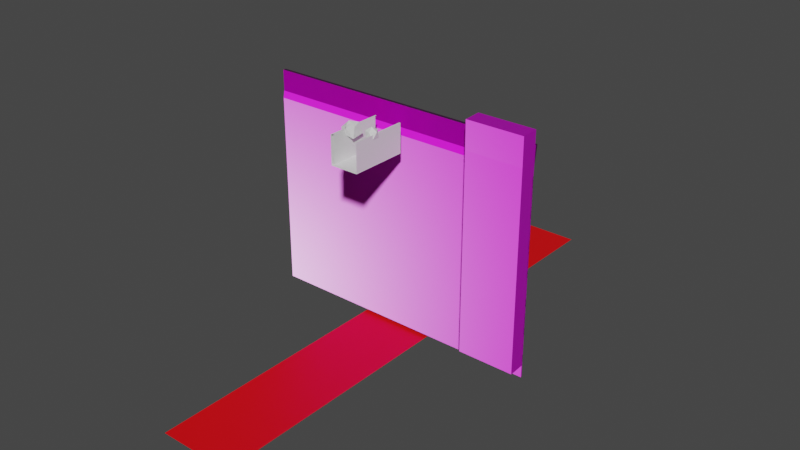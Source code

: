 # Source: cliff_front_01.blend  (saved by Blender 3.6.13; exported with 4.5.12 LTS)
import bpy
from mathutils import Matrix  # noqa: F401  (used for matrix-valued properties, if any)

bpy.ops.wm.read_factory_settings(use_empty=True)
scene = bpy.context.scene
scene.name = 'Scene'

# ---- collections
col_collection = bpy.data.collections.new('Collection'); scene.collection.children.link(col_collection)

# ---- images (referenced by path relative to the original .blend; pixels are not part of the script)
import os
ASSET_DIR = os.environ.get("B2B_ASSET_DIR", "")  # directory of the original .blend (textures are referenced by path, not embedded)
HERE = os.path.dirname(os.path.abspath(__file__))  # packed textures are extracted next to this script under _unpacked/

def load_image(name, relpath, width, height, colorspace="sRGB"):
    """Load a texture the original file referenced (path relative to the .blend, or extracted next to this script)."""
    p = next((c for c in (os.path.join(HERE, relpath), os.path.join(ASSET_DIR, relpath)) if relpath and os.path.exists(c)), "")
    if p:
        img = bpy.data.images.load(p, check_existing=True)
        img.name = name
    else:  # same state as the original file: an image datablock whose file is absent (Cycles renders it pink)
        img = bpy.data.images.new(name, width, height)
        img.source = "FILE"
        img.filepath = "//" + (relpath or name)
    img.colorspace_settings.name = colorspace
    return img
img_rock_0002_height_1k_png_001 = load_image('rock_0002_height_1k.png.001', 'Textures/Sharp_Rocks/rock_0002_height_1k.png', 1024, 1024, 'Non-Color')
img_rock_0002_color_1k_jpg = load_image('rock_0002_color_1k.jpg', 'Textures/Sharp_Rocks/rock_0002_color_1k.jpg', 1024, 1024, 'sRGB')
img_rock_0002_roughness_1k_jpg = load_image('rock_0002_roughness_1k.jpg', 'Textures/Sharp_Rocks/rock_0002_roughness_1k.jpg', 1024, 1024, 'Non-Color')
img_rock_0002_normal_opengl_1k_png = load_image('rock_0002_normal_opengl_1k.png', 'Textures/Sharp_Rocks/rock_0002_normal_opengl_1k.png', 1024, 1024, 'Non-Color')

# ---- materials (node trees are filled in below, after node groups)
mat_material = bpy.data.materials.new('Material')
mat_material.alpha_threshold = 0.0
mat_material.use_transparent_shadow = False
mat_material.roughness = 0.5
mat_material.line_color = (0.0, 0.0, 0.0, 1.0)
mat_material_001 = bpy.data.materials.new('Material.001')
mat_material_001.use_transparent_shadow = False
mat_material_002 = bpy.data.materials.new('Material.002')
mat_material_002.use_transparent_shadow = False

# ---- material node trees
mat_material.use_nodes = True; mat_material.node_tree.nodes.clear()
_N = mat_material.node_tree.nodes; _L = mat_material.node_tree.links
n0 = _N.new('ShaderNodeOutputMaterial'); n0.name = 'Material Output'; n0.location = (300, 300)
n1 = _N.new('ShaderNodeBsdfPrincipled'); n1.name = 'Principled BSDF'; n1.location = (10, 300)
n1.distribution = 'GGX'
n1.subsurface_method = 'RANDOM_WALK_SKIN'
n1.inputs[3].default_value = 1.45
n1.inputs[27].default_value = (0.0, 0.0, 0.0, 1.0)
n1.inputs[28].default_value = 1.0
_L.new(n1.outputs[0], n0.inputs[0])
n0.is_active_output = True
mat_material_001.use_nodes = True; mat_material_001.node_tree.nodes.clear()
_N = mat_material_001.node_tree.nodes; _L = mat_material_001.node_tree.links
n0 = _N.new('ShaderNodeBsdfPrincipled'); n0.name = 'Principled BSDF'; n0.location = (10, 300)
n0.distribution = 'GGX'
n0.subsurface_method = 'RANDOM_WALK_SKIN'
n0.inputs[0].default_value = (0.8, 0.0, 0.002253, 1.0)
n0.inputs[3].default_value = 1.45
n0.inputs[27].default_value = (0.0, 0.0, 0.0, 1.0)
n0.inputs[28].default_value = 1.0
n1 = _N.new('ShaderNodeOutputMaterial'); n1.name = 'Material Output'; n1.location = (300, 300)
_L.new(n0.outputs[0], n1.inputs[0])
n1.is_active_output = True
mat_material_002.use_nodes = True; mat_material_002.node_tree.nodes.clear()
_N = mat_material_002.node_tree.nodes; _L = mat_material_002.node_tree.links
n0 = _N.new('NodeFrame'); n0.name = 'Frame'; n0.location = (-1269, 340)
n0.label = 'Mapping'
n0.width = 399
n1 = _N.new('NodeFrame'); n1.name = 'Frame.001'; n1.location = (-624, 540)
n1.label = 'Textures'
n1.width = 353
n2 = _N.new('ShaderNodeOutputMaterial'); n2.name = 'Material Output'; n2.location = (300, 300)
n3 = _N.new('ShaderNodeTexImage'); n3.name = 'Image Texture'; n3.location = (84, -880)
n3.label = 'Displacement'
n3.image = img_rock_0002_height_1k_png_001
n4 = _N.new('ShaderNodeDisplacement'); n4.name = 'Displacement'; n4.location = (110, -400)
n4.inputs[2].default_value = 1.0
n5 = _N.new('ShaderNodeTexImage'); n5.name = 'Image Texture.001'; n5.location = (84, -40)
n5.label = 'Base Color'
n5.image = img_rock_0002_color_1k_jpg
n6 = _N.new('ShaderNodeTexImage'); n6.name = 'Image Texture.002'; n6.location = (84, -320)
n6.label = 'Roughness'
n6.image = img_rock_0002_roughness_1k_jpg
n7 = _N.new('ShaderNodeTexImage'); n7.name = 'Image Texture.003'; n7.location = (84, -600)
n7.label = 'Normal'
n7.image = img_rock_0002_normal_opengl_1k_png
n8 = _N.new('ShaderNodeNormalMap'); n8.name = 'Normal Map'; n8.location = (-240, -60)
n9 = _N.new('ShaderNodeMapping'); n9.name = 'Mapping'; n9.location = (229, -40)
n10 = _N.new('NodeReroute'); n10.name = 'Reroute'; n10.location = (34, -596)
n10.width = 16
n10.socket_idname = 'NodeSocketVector'
n11 = _N.new('ShaderNodeTexCoord'); n11.name = 'Texture Coordinate'; n11.location = (29, -40)
n12 = _N.new('ShaderNodeBsdfPrincipled'); n12.name = 'Principled BSDF'; n12.location = (10, 300)
n12.distribution = 'GGX'
n12.subsurface_method = 'BURLEY'
n12.inputs[3].default_value = 1.45
n12.inputs[27].default_value = (0.0, 0.0, 0.0, 1.0)
n12.inputs[28].default_value = 1.0
n3.parent = n1
n5.parent = n1
n6.parent = n1
n7.parent = n1
n9.parent = n0
n10.parent = n1
n11.parent = n0
_L.new(n12.outputs[0], n2.inputs[0])
_L.new(n3.outputs[0], n4.inputs[0])
_L.new(n4.outputs[0], n2.inputs[2])
_L.new(n5.outputs[0], n12.inputs[0])
_L.new(n6.outputs[0], n12.inputs[2])
_L.new(n7.outputs[0], n8.inputs[1])
_L.new(n8.outputs[0], n12.inputs[5])
_L.new(n10.outputs[0], n5.inputs[0])
_L.new(n10.outputs[0], n6.inputs[0])
_L.new(n10.outputs[0], n7.inputs[0])
_L.new(n10.outputs[0], n3.inputs[0])
_L.new(n9.outputs[0], n10.inputs[0])
_L.new(n11.outputs[2], n9.inputs[0])
n2.is_active_output = True

# ---- world
world_world = bpy.data.worlds.new('World'); scene.world = world_world
world_world.use_nodes = True; world_world.node_tree.nodes.clear()
_N = world_world.node_tree.nodes; _L = world_world.node_tree.links
n0 = _N.new('ShaderNodeOutputWorld'); n0.name = 'World Output'; n0.location = (300, 300)
n1 = _N.new('ShaderNodeBackground'); n1.name = 'Background'; n1.location = (10, 300)
n1.inputs[0].default_value = (0.05088, 0.05088, 0.05088, 1.0)
_L.new(n1.outputs[0], n0.inputs[0])
n0.is_active_output = True
world_world.color = (0.05088, 0.05088, 0.05088)
world_world.use_sun_shadow = False
world_world.sun_shadow_jitter_overblur = 0.0

# ---- meshes
me_cube = bpy.data.meshes.new('Cube')
me_cube.from_pydata([(5.076, 8.363, 4.665), (5.076, 8.363, -5.335), (5.076, -11.66, 4.665), (5.076, -11.66, -5.335), (-4.924, 8.363, 4.665), (-4.924, 8.363, -5.335), (-4.924, -11.66, 4.665), (-4.924, -11.66, -5.335), (1.742, 8.363, -5.335), (-1.591, 8.363, -5.335), (-4.444, 8.363, 4.665), (4.573, -11.66, 4.665), (-1.591, -11.66, -5.335), (1.742, -11.66, -5.335), (-4.924, 1.69, -5.335), (-4.924, -4.983, -5.335), (5.076, 1.69, 4.665), (5.076, -4.983, 4.665), (-4.924, -4.983, 4.665), (-4.924, 1.69, 4.665), (5.076, -4.983, -5.335), (5.076, 1.69, -5.335), (-1.591, 1.69, -5.335), (-1.591, -4.983, -5.335), (1.742, 1.69, -5.335), (1.742, -4.983, -5.335), (4.568, 7.689, 4.665), (4.568, -10.98, 4.665), (-4.416, 7.689, 4.665), (-4.416, -10.98, 4.665), (4.568, 7.689, -5.271), (4.568, -10.98, -5.271), (-4.416, 7.689, -5.271), (-4.416, -10.98, -5.271), (-4.474, -11.66, 4.665), (4.578, 8.363, 4.665)], [], [(29, 18, 6, 34), (14, 19, 4, 5), (25, 20, 3, 13), (20, 17, 2, 3), (15, 23, 12, 7), (23, 25, 13, 12), (17, 27, 11, 2), (28, 10, 4, 19), (0, 35, 26, 16), (16, 26, 27, 17), (9, 8, 24, 22), (22, 24, 25, 23), (5, 9, 22, 14), (14, 22, 23, 15), (1, 0, 16, 21), (21, 16, 17, 20), (8, 1, 21, 24), (24, 21, 20, 25), (7, 6, 18, 15), (15, 18, 19, 14), (28, 19, 18, 29), (30, 32, 33, 31), (28, 29, 33, 32), (27, 26, 30, 31)])
_uv = me_cube.uv_layers.new(name='UVMap')
_uv.uv.foreach_set('vector', [0.7917, 0.6667, 0.875, 0.6667, 0.875, 0.75, 0.8637, 0.75, 0.375, 0.1667, 0.625, 0.1667, 0.625, 0.25, 0.375, 0.25, 0.2917, 0.6667, 0.375, 0.6667, 0.375, 0.75, 0.2917, 0.75, 0.375, 0.6667, 0.625, 0.6667, 0.625, 0.75, 0.375, 0.75, 0.125, 0.6667, 0.2083, 0.6667, 0.2083, 0.75, 0.125, 0.75, 0.2083, 0.6667, 0.2917, 0.6667, 0.2917, 0.75, 0.2083, 0.75, 0.625, 0.6667, 0.7083, 0.6667, 0.6376, 0.75, 0.625, 0.75, 0.7917, 0.5833, 0.863, 0.5, 0.875, 0.5, 0.875, 0.5833, 0.625, 0.5, 0.6374, 0.5, 0.7083, 0.5833, 0.625, 0.5833, 0.625, 0.5833, 0.7083, 0.5833, 0.7083, 0.6667, 0.625, 0.6667, 0.2083, 0.5, 0.2917, 0.5, 0.2917, 0.5833, 0.2083, 0.5833, 0.2083, 0.5833, 0.2917, 0.5833, 0.2917, 0.6667, 0.2083, 0.6667, 0.125, 0.5, 0.2083, 0.5, 0.2083, 0.5833, 0.125, 0.5833, 0.125, 0.5833, 0.2083, 0.5833, 0.2083, 0.6667, 0.125, 0.6667, 0.375, 0.5, 0.625, 0.5, 0.625, 0.5833, 0.375, 0.5833, 0.375, 0.5833, 0.625, 0.5833, 0.625, 0.6667, 0.375, 0.6667, 0.2917, 0.5, 0.375, 0.5, 0.375, 0.5833, 0.2917, 0.5833, 0.2917, 0.5833, 0.375, 0.5833, 0.375, 0.6667, 0.2917, 0.6667, 0.375, 0.0, 0.625, 0.0, 0.625, 0.08333, 0.375, 0.08333, 0.375, 0.08333, 0.625, 0.08333, 0.625, 0.1667, 0.375, 0.1667, 0.7917, 0.5833, 0.875, 0.5833, 0.875, 0.6667, 0.7917, 0.6667, 0.7083, 0.5833, 0.7917, 0.5833, 0.7917, 0.6667, 0.7083, 0.6667, 0.7917, 0.5833, 0.7917, 0.6667, 0.7917, 0.6667, 0.7917, 0.5833, 0.7083, 0.6667, 0.7083, 0.5833, 0.7083, 0.5833, 0.7083, 0.6667])
me_cube.materials.append(mat_material)
me_cube.use_mirror_vertex_groups = False
me_cube.update()
me_plane = bpy.data.meshes.new('Plane')
me_plane.from_pydata([(-15.26, -74.55, -72.0), (11.26, -74.55, -72.0), (-15.26, 104.6, -72.0), (11.26, 104.6, -72.0)], [], [(0, 1, 3, 2)])
_uv = me_plane.uv_layers.new(name='UVMap')
_uv.uv.foreach_set('vector', [0.0, 0.0, 1.0, 0.0, 1.0, 1.0, 0.0, 1.0])
me_plane.materials.append(mat_material_001)
me_plane.update()
me_icosphere_003 = bpy.data.meshes.new('Icosphere.003')
me_icosphere_003.from_pydata([(0.0, 0.0, -1.0), (0.7236, -0.5257, -0.4472), (-0.2764, -0.8506, -0.4472), (-0.8944, 0.0, -0.4472), (-0.2764, 0.8506, -0.4472), (0.7236, 0.5257, -0.4472), (0.2764, -0.8506, 0.4472), (-0.7236, -0.5257, 0.4472), (-0.7236, 0.5257, 0.4472), (0.2764, 0.8506, 0.4472), (0.8944, 0.0, 0.4472), (0.0, 0.0, 1.0), (-3.82, 0.2978, -1.774), (-2.829, -0.4911, -1.367), (-3.906, -1.327, -0.601), (-5.037, -0.4697, -0.1936), (-4.529, 0.8152, -0.1272), (-2.806, 1.408, -1.05), (-3.353, -1.327, 0.2934), (-4.038, -0.5257, 0.4472), (-4.284, 0.2691, 0.709), (-3.279, 1.24, 0.4527), (-2.829, -0.2218, 0.2987), (-3.543, 0.07056, 0.525)], [], [(0, 1, 2), (1, 0, 5), (0, 2, 3), (0, 3, 4), (0, 4, 5), (1, 5, 10), (2, 1, 6), (3, 2, 7), (4, 3, 8), (5, 4, 9), (1, 10, 6), (2, 6, 7), (3, 7, 8), (4, 8, 9), (5, 9, 10), (6, 10, 11), (7, 6, 11), (8, 7, 11), (9, 8, 11), (10, 9, 11), (12, 13, 14), (13, 12, 17), (12, 14, 15), (12, 15, 16), (12, 16, 17), (13, 17, 22), (14, 13, 18), (15, 14, 19), (16, 15, 20), (17, 16, 21), (13, 22, 18), (14, 18, 19), (15, 19, 20), (16, 20, 21), (17, 21, 22), (18, 22, 23), (19, 18, 23), (20, 19, 23), (21, 20, 23), (22, 21, 23)])
_uv = me_icosphere_003.uv_layers.new(name='UVMap')
_uv.uv.foreach_set('vector', [0.1818, 0.0, 0.2727, 0.1575, 0.09091, 0.1575, 0.2727, 0.1575, 0.3636, 0.0, 0.4545, 0.1575, 0.9091, 0.0, 1.0, 0.1575, 0.8182, 0.1575, 0.7273, 0.0, 0.8182, 0.1575, 0.6364, 0.1575, 0.5455, 0.0, 0.6364, 0.1575, 0.4545, 0.1575, 0.2727, 0.1575, 0.4545, 0.1575, 0.3636, 0.3149, 0.09091, 0.1575, 0.2727, 0.1575, 0.1818, 0.3149, 0.8182, 0.1575, 1.0, 0.1575, 0.9091, 0.3149, 0.6364, 0.1575, 0.8182, 0.1575, 0.7273, 0.3149, 0.4545, 0.1575, 0.6364, 0.1575, 0.5455, 0.3149, 0.2727, 0.1575, 0.3636, 0.3149, 0.1818, 0.3149, 0.09091, 0.1575, 0.1818, 0.3149, 0.0, 0.3149, 0.8182, 0.1575, 0.9091, 0.3149, 0.7273, 0.3149, 0.6364, 0.1575, 0.7273, 0.3149, 0.5455, 0.3149, 0.4545, 0.1575, 0.5455, 0.3149, 0.3636, 0.3149, 0.1818, 0.3149, 0.3636, 0.3149, 0.2727, 0.4724, 0.0, 0.3149, 0.1818, 0.3149, 0.09091, 0.4724, 0.7273, 0.3149, 0.9091, 0.3149, 0.8182, 0.4724, 0.5455, 0.3149, 0.7273, 0.3149, 0.6364, 0.4724, 0.3636, 0.3149, 0.5455, 0.3149, 0.4545, 0.4724, 0.1818, 0.0, 0.2727, 0.1575, 0.09091, 0.1575, 0.2727, 0.1575, 0.3636, 0.0, 0.4545, 0.1575, 0.9091, 0.0, 1.0, 0.1575, 0.8182, 0.1575, 0.7273, 0.0, 0.8182, 0.1575, 0.6364, 0.1575, 0.5455, 0.0, 0.6364, 0.1575, 0.4545, 0.1575, 0.2727, 0.1575, 0.4545, 0.1575, 0.3636, 0.3149, 0.09091, 0.1575, 0.2727, 0.1575, 0.1818, 0.3149, 0.8182, 0.1575, 1.0, 0.1575, 0.9091, 0.3149, 0.6364, 0.1575, 0.8182, 0.1575, 0.7273, 0.3149, 0.4545, 0.1575, 0.6364, 0.1575, 0.5455, 0.3149, 0.2727, 0.1575, 0.3636, 0.3149, 0.1818, 0.3149, 0.09091, 0.1575, 0.1818, 0.3149, 0.0, 0.3149, 0.8182, 0.1575, 0.9091, 0.3149, 0.7273, 0.3149, 0.6364, 0.1575, 0.7273, 0.3149, 0.5455, 0.3149, 0.4545, 0.1575, 0.5455, 0.3149, 0.3636, 0.3149, 0.1818, 0.3149, 0.3636, 0.3149, 0.2727, 0.4724, 0.0, 0.3149, 0.1818, 0.3149, 0.09091, 0.4724, 0.7273, 0.3149, 0.9091, 0.3149, 0.8182, 0.4724, 0.5455, 0.3149, 0.7273, 0.3149, 0.6364, 0.4724, 0.3636, 0.3149, 0.5455, 0.3149, 0.4545, 0.4724])
me_icosphere_003.update()
me_cube_001 = bpy.data.meshes.new('Cube.001')
me_cube_001.from_pydata([(-6.397, -11.65, -2.117), (-6.325, -11.65, 7.556), (-6.397, 8.312, -2.117), (-6.325, 8.312, 7.556), (-0.401, -11.65, -2.343), (-0.3294, -11.65, 7.329), (-0.401, 8.312, -2.343), (-0.3294, 8.312, 7.329)], [], [(0, 1, 3, 2), (2, 3, 7, 6), (6, 7, 5, 4), (4, 5, 1, 0), (2, 6, 4, 0), (7, 3, 1, 5)])
_uv = me_cube_001.uv_layers.new(name='UVMap')
_uv.uv.foreach_set('vector', [0.375, 0.0, 0.625, 0.0, 0.625, 0.25, 0.375, 0.25, 0.375, 0.25, 0.625, 0.25, 0.625, 0.5, 0.375, 0.5, 0.375, 0.5, 0.625, 0.5, 0.625, 0.75, 0.375, 0.75, 0.375, 0.75, 0.625, 0.75, 0.625, 1.0, 0.375, 1.0, 0.125, 0.5, 0.375, 0.5, 0.375, 0.75, 0.125, 0.75, 0.625, 0.5, 0.875, 0.5, 0.875, 0.75, 0.625, 0.75])
me_cube_001.materials.append(mat_material_002)
me_cube_001.update()
me_cube_002 = bpy.data.meshes.new('Cube.002')
me_cube_002.from_pydata([(-6.397, -11.65, -2.117), (-6.362, -11.64, 7.461), (-6.397, 8.312, -2.117), (-6.292, 8.323, 7.421), (-5.994, -11.65, -2.343), (-5.956, -11.66, 7.465), (-5.994, 8.312, -2.343), (-5.886, 8.302, 7.424)], [], [(0, 1, 3, 2), (2, 3, 7, 6), (6, 7, 5, 4), (4, 5, 1, 0), (2, 6, 4, 0), (7, 3, 1, 5)])
_uv = me_cube_002.uv_layers.new(name='UVMap')
_uv.uv.foreach_set('vector', [0.375, 0.0, 0.625, 0.0, 0.625, 0.25, 0.375, 0.25, 0.375, 0.25, 0.625, 0.25, 0.625, 0.5, 0.375, 0.5, 0.375, 0.5, 0.625, 0.5, 0.625, 0.75, 0.375, 0.75, 0.375, 0.75, 0.625, 0.75, 0.625, 1.0, 0.375, 1.0, 0.125, 0.5, 0.375, 0.5, 0.375, 0.75, 0.125, 0.75, 0.625, 0.5, 0.875, 0.5, 0.875, 0.75, 0.625, 0.75])
me_cube_002.materials.append(mat_material_002)
me_cube_002.update()

# ---- objects
ob_pit01_noimp = bpy.data.objects.new('Pit01-noimp', me_cube)
ob_plane_noimp = bpy.data.objects.new('Plane-noimp', me_plane)
ob_icosphere_002_noimp = bpy.data.objects.new('Icosphere.002-noimp', me_icosphere_003)
ob_cube_noimp = bpy.data.objects.new('Cube-noimp', me_cube_001)
ob_cube_001 = bpy.data.objects.new('Cube.001', me_cube_002)

# ---- transforms, parenting, visibility, modifiers, constraints
ob_pit01_noimp.location = (0.0, 0.0, 0.0)
ob_pit01_noimp.lock_rotations_4d = False
ob_pit01_noimp.empty_display_type = 'ARROWS'
ob_pit01_noimp.lineart.crease_threshold = 0.0
ob_plane_noimp.location = (0.0, 0.0, 0.0)
ob_icosphere_002_noimp.location = (3.618, -3.103, 4.401)
ob_icosphere_002_noimp.scale = (2.237, 2.237, 2.237)
ob_cube_noimp.location = (0.0, 0.0, 0.0)
ob_cube_noimp.delta_location = (41.0, 8.0, 0.0)
ob_cube_noimp.delta_rotation_euler = (0.0, -0.0, -1.571)
_vg = ob_cube_noimp.vertex_groups.new(name='Group')
_m = ob_cube_noimp.modifiers.new('Array', 'ARRAY')
_m.count = 8
_m.relative_offset_displace = (0.0, 0.0, -1.0)
_m.use_merge_vertices = True
_m.merge_threshold = 1.0
_m.offset_u = -0.2774
_m.offset_v = -0.8418
_m = ob_cube_noimp.modifiers.new('Subdivision', 'SUBSURF')
_m.subdivision_type = 'SIMPLE'
_m.levels = 3
_m = ob_cube_noimp.modifiers.new('Displace', 'DISPLACE')
_m.mid_level = 0.4861
_m.strength = 9.2
_m.direction = 'Z'
ob_cube_001.location = (0.0, 0.0, 0.0)
ob_cube_001.delta_location = (41.0, 8.0, 0.0)
ob_cube_001.delta_rotation_euler = (0.0, -0.0, -1.571)
_vg = ob_cube_001.vertex_groups.new(name='Group')
for _i, _w in zip([1, 3, 5, 7], [0.007488, 0.05428, 0.2922, 0.2804]): _vg.add([_i], _w, 'REPLACE')
_m = ob_cube_001.modifiers.new('Array', 'ARRAY')
_m.count = 8
_m.relative_offset_displace = (0.0, 0.0, -1.0)
_m.use_merge_vertices = True
_m.merge_threshold = 1.0
_m.offset_u = -0.2774
_m.offset_v = -0.8418
_m = ob_cube_001.modifiers.new('Array horiz', 'ARRAY')
_m.count = 5
_m.relative_offset_displace = (0.0, -1.0, 0.0)
_m.use_merge_vertices = True
_m.merge_threshold = 1.0
_m.offset_u = -0.03136
_m.offset_v = -0.7791
_m = ob_cube_001.modifiers.new('Displace', 'DISPLACE')
_m.vertex_group = 'Group'
_m.mid_level = 0.6115
_m.strength = 14.6
_m.direction = 'Y'
_m.space = 'GLOBAL'

# ---- collection membership
col_collection.objects.link(ob_pit01_noimp)
col_collection.objects.link(ob_plane_noimp)
col_collection.objects.link(ob_icosphere_002_noimp)
col_collection.objects.link(ob_cube_noimp)
col_collection.objects.link(ob_cube_001)

# ---- scene / render settings (as saved in the file)
scene.frame_start = 1; scene.frame_end = 250; scene.frame_set(202)
scene.render.engine = 'BLENDER_EEVEE_NEXT'
scene.cycles.sampling_pattern = 'TABULATED_SOBOL'
scene.view_settings.view_transform = 'Filmic'
bpy.context.view_layer.update()

# ---- added for rendering (the .blend has no active camera and no usable light): camera, sun
cam_auto = bpy.data.cameras.new('AutoCamera')
cam_auto.lens = 50.0
cam_auto.sensor_width = 36.0
cam_auto.clip_end = 3596.19
ob_auto_camera = bpy.data.objects.new('AutoCamera', cam_auto)
scene.collection.objects.link(ob_auto_camera)
ob_auto_camera.location = (204.272, -230.894, 129.606)
ob_auto_camera.rotation_euler = (1.09748, -7.21219e-08, 0.694738)
scene.camera = ob_auto_camera
light_auto_sun = bpy.data.lights.new('AutoSun', 'SUN')
light_auto_sun.energy = 3.0
light_auto_sun.angle = 0.0523599
ob_auto_sun = bpy.data.objects.new('AutoSun', light_auto_sun)
scene.collection.objects.link(ob_auto_sun)
ob_auto_sun.rotation_euler = (0.872665, 0.174533, 0.523599)
bpy.context.view_layer.update()
